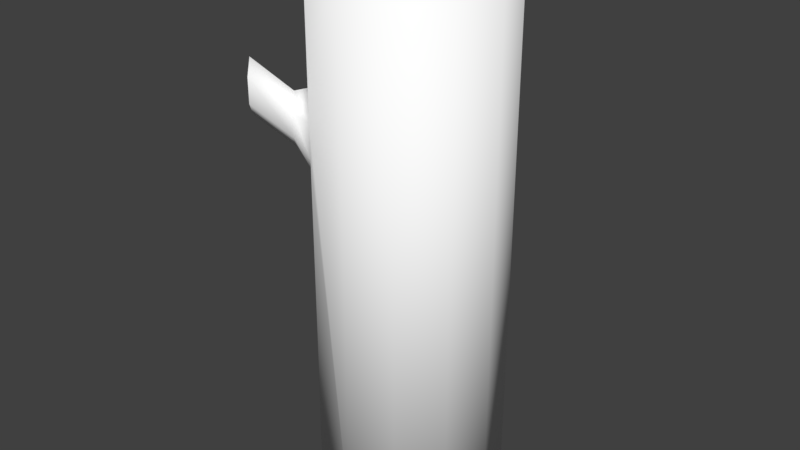 # Source: Firewood_org.blend  (saved by Blender 2.79.0; exported with 4.5.12 LTS)
import bpy
from mathutils import Matrix  # noqa: F401  (used for matrix-valued properties, if any)

bpy.ops.wm.read_factory_settings(use_empty=True)
scene = bpy.context.scene
scene.name = 'Scene'

# ---- collections
col_collection_1 = bpy.data.collections.new('Collection 1'); scene.collection.children.link(col_collection_1)

# ---- materials (node trees are filled in below, after node groups)
mat_firewood = bpy.data.materials.new('Firewood')
mat_firewood.alpha_threshold = 0.0
mat_firewood.use_transparent_shadow = False
mat_firewood.diffuse_color = (1.0, 1.0, 1.0, 1.0)
mat_firewood.specular_color = (0.0, 0.0, 0.0)
mat_firewood.roughness = 0.5

# ---- material node trees

# ---- world
world_world = bpy.data.worlds.new('World'); scene.world = world_world
world_world.color = (0.05088, 0.05088, 0.05088)
world_world.use_sun_shadow = False
world_world.sun_shadow_jitter_overblur = 0.0
world_world.cycles.sampling_method = 'MANUAL'

# ---- meshes
me_firewood_org = bpy.data.meshes.new('Firewood_org')
me_firewood_org.from_pydata([(-0.0866, -0.05, 0.3015), (-0.05, -0.0866, 0.3015), (-0.0866, -0.05, -0.3015), (-0.05, -0.0866, -0.3015), (-0.06943, -0.06718, 0.1455), (-0.0866, -0.05, 0.1192), (-0.0866, -0.05, 0.08115), (-0.06979, -0.06682, 0.06436), (-0.05, -0.0866, 0.08563), (-0.05, -0.0866, 0.1196), (-0.1061, -0.1032, 0.1772), (-0.1163, -0.0933, 0.1616), (-0.1163, -0.0933, 0.1333), (-0.1064, -0.1029, 0.1209), (-0.09732, -0.1151, 0.137), (-0.09732, -0.1151, 0.1628), (-0.07826, -0.07606, 0.1433), (-0.08849, -0.06613, 0.1277), (-0.08849, -0.06613, 0.09936), (-0.07854, -0.07576, 0.08699), (-0.06951, -0.08791, 0.1031), (-0.06951, -0.08791, 0.1289), (-0.1063, -0.1033, 0.1523), (-0.05, 0.0866, 0.3015), (-0.0866, 0.05, 0.3015), (-0.05, 0.0866, -0.3015), (-0.0866, 0.05, -0.3015), (-0.1, 2.276e-08, 0.3015), (-0.1, -2.276e-08, -0.3015), (0.0, -2.276e-08, -0.3015), (0.05, -0.0866, 0.3015), (0.0866, -0.05, 0.3015), (0.05, -0.0866, -0.3015), (0.0866, -0.05, -0.3015), (0.0, -0.1, 0.3015), (0.0, -0.1, -0.3015), (0.0866, 0.05, 0.3015), (0.05, 0.0866, 0.3015), (0.0866, 0.05, -0.3015), (0.05, 0.0866, -0.3015), (0.0, 0.1, 0.3015), (0.0, 0.1, -0.3015), (0.1, 2.276e-08, 0.3015), (0.1, -2.276e-08, -0.3015), (0.0, 2.276e-08, 0.3015)], [], [(27, 0, 44), (44, 0, 1), (44, 1, 34), (29, 2, 28), (29, 3, 2), (29, 35, 3), (7, 2, 3), (3, 8, 7), (6, 2, 7), (1, 4, 9), (0, 5, 4), (0, 4, 1), (19, 20, 14, 13), (20, 19, 7, 8), (18, 19, 13, 12), (19, 18, 6, 7), (21, 16, 10, 15), (16, 21, 9, 4), (20, 21, 15, 14), (21, 20, 8, 9), (17, 18, 12, 11), (18, 17, 5, 6), (16, 17, 11, 10), (17, 16, 4, 5), (10, 11, 22), (15, 10, 22), (14, 15, 22), (13, 14, 22), (12, 13, 22), (11, 12, 22), (1, 9, 34), (35, 34, 9, 8), (35, 8, 3), (0, 27, 5), (27, 28, 6, 5), (2, 6, 28), (24, 27, 44), (28, 26, 29), (40, 41, 25, 23), (23, 25, 26, 24), (26, 28, 27, 24), (44, 40, 23), (44, 23, 24), (41, 29, 25), (25, 29, 26), (44, 34, 30), (32, 35, 29), (30, 32, 33, 31), (31, 33, 43, 42), (32, 30, 34, 35), (31, 44, 30), (42, 44, 31), (29, 33, 32), (29, 43, 33), (36, 44, 42), (38, 43, 29), (36, 38, 39, 37), (41, 40, 37, 39), (42, 43, 38, 36), (37, 44, 36), (29, 39, 38), (44, 37, 40), (29, 41, 39)])
me_firewood_org.polygons.foreach_set('use_smooth', [True] * 63)
_uv = me_firewood_org.uv_layers.new(name='UVMap')
_uv.uv.foreach_set('vector', [0.009714, 0.1995, 0.03567, 0.1026, 0.2081, 0.1995, 0.2081, 0.1995, 0.03567, 0.1026, 0.1066, 0.03169, 0.2081, 0.1995, 0.1066, 0.03169, 0.2035, 0.005734, 0.6042, 0.1995, 0.4364, 0.1026, 0.4105, 0.1995, 0.6042, 0.1995, 0.5073, 0.03169, 0.4364, 0.1026, 0.6042, 0.1995, 0.6042, 0.005734, 0.5073, 0.03169, 0.1897, 0.8863, 0.1646, 0.7142, 0.2214, 0.7142, 0.2214, 0.7142, 0.2214, 0.8964, 0.1897, 0.8863, 0.1646, 0.8934, 0.1646, 0.7142, 0.1897, 0.8863, 0.2214, 0.9967, 0.1901, 0.9241, 0.2214, 0.9122, 0.1646, 0.9967, 0.1646, 0.912, 0.1901, 0.9241, 0.1646, 0.9967, 0.1901, 0.9241, 0.2214, 0.9967, 0.05519, 0.7398, 0.03219, 0.7398, 0.03219, 0.8399, 0.05519, 0.8399, 0.03219, 0.7398, 0.05519, 0.7398, 0.05519, 0.7049, 0.03219, 0.7049, 0.07962, 0.7398, 0.05519, 0.7398, 0.05519, 0.8399, 0.07962, 0.8399, 0.05519, 0.7398, 0.07962, 0.7398, 0.07962, 0.7049, 0.05519, 0.7049, 0.008405, 0.8983, 0.03219, 0.8983, 0.03219, 0.9953, 0.008405, 0.9953, 0.03219, 0.8983, 0.008405, 0.8983, 0.008405, 0.8636, 0.03219, 0.8636, 0.03219, 0.7398, 0.008405, 0.7398, 0.008405, 0.8399, 0.03219, 0.8399, 0.008405, 0.7398, 0.03219, 0.7398, 0.03219, 0.7049, 0.008405, 0.7049, 0.05519, 0.8983, 0.07962, 0.8983, 0.07962, 0.9953, 0.05519, 0.9953, 0.07962, 0.8983, 0.05519, 0.8983, 0.05519, 0.8636, 0.07962, 0.8636, 0.03219, 0.8983, 0.05519, 0.8983, 0.05519, 0.9953, 0.03219, 0.9953, 0.05519, 0.8983, 0.03219, 0.8983, 0.03219, 0.8636, 0.05519, 0.8636, 0.4038, 0.0861, 0.3715, 0.0647, 0.4038, 0.04543, 0.4373, 0.0647, 0.4038, 0.0861, 0.4038, 0.04543, 0.4373, 0.0261, 0.4373, 0.0647, 0.4038, 0.04543, 0.4038, 0.005801, 0.4373, 0.0261, 0.4038, 0.04543, 0.3715, 0.0261, 0.4038, 0.005801, 0.4038, 0.04543, 0.3715, 0.0647, 0.3715, 0.0261, 0.4038, 0.04543, 0.2214, 0.9967, 0.2214, 0.9122, 0.2723, 0.9967, 0.2723, 0.7142, 0.2723, 0.9967, 0.2214, 0.9122, 0.2214, 0.8964, 0.2723, 0.7142, 0.2214, 0.8964, 0.2214, 0.7142, 0.1646, 0.9967, 0.1112, 0.9967, 0.1646, 0.912, 0.1112, 0.9967, 0.1112, 0.7142, 0.1646, 0.8934, 0.1646, 0.912, 0.1646, 0.7142, 0.1646, 0.8934, 0.1112, 0.7142, 0.03567, 0.2964, 0.009714, 0.1995, 0.2081, 0.1995, 0.4105, 0.1995, 0.4364, 0.2964, 0.6042, 0.1995, 0.2787, 0.7072, 0.2787, 0.4229, 0.3373, 0.4229, 0.3373, 0.7072, 0.3373, 0.7072, 0.3373, 0.4229, 0.4017, 0.4229, 0.4017, 0.7072, 0.4017, 0.4229, 0.4446, 0.4229, 0.4446, 0.7072, 0.4017, 0.7072, 0.2081, 0.1995, 0.2081, 0.392, 0.1066, 0.3673, 0.2081, 0.1995, 0.1066, 0.3673, 0.03567, 0.2964, 0.6042, 0.3932, 0.6042, 0.1995, 0.5073, 0.3673, 0.5073, 0.3673, 0.6042, 0.1995, 0.4364, 0.2964, 0.2081, 0.1995, 0.2035, 0.005734, 0.3003, 0.03169, 0.7011, 0.03169, 0.6042, 0.005734, 0.6042, 0.1995, 0.3422, 0.9967, 0.3422, 0.7142, 0.3982, 0.7142, 0.3982, 0.9967, 0.3982, 0.9967, 0.3982, 0.7142, 0.4554, 0.7142, 0.4554, 0.9967, 0.3422, 0.7142, 0.3422, 0.9967, 0.2805, 0.9967, 0.2805, 0.7142, 0.3713, 0.1026, 0.2081, 0.1995, 0.3003, 0.03169, 0.3972, 0.1995, 0.2081, 0.1995, 0.3713, 0.1026, 0.6042, 0.1995, 0.772, 0.1026, 0.7011, 0.03169, 0.6042, 0.1995, 0.798, 0.1995, 0.772, 0.1026, 0.3713, 0.2964, 0.2081, 0.1995, 0.3972, 0.1995, 0.772, 0.2964, 0.798, 0.1995, 0.6042, 0.1995, 0.1423, 0.7072, 0.1423, 0.4229, 0.2061, 0.4229, 0.2061, 0.7072, 0.2744, 0.4229, 0.2744, 0.7072, 0.2061, 0.7072, 0.2061, 0.4229, 0.09259, 0.7072, 0.09259, 0.4229, 0.1423, 0.4229, 0.1423, 0.7072, 0.3003, 0.3673, 0.2081, 0.1995, 0.3713, 0.2964, 0.6042, 0.1995, 0.7011, 0.3673, 0.772, 0.2964, 0.2081, 0.1995, 0.3003, 0.3673, 0.2081, 0.392, 0.6042, 0.1995, 0.6042, 0.3932, 0.7011, 0.3673])
me_firewood_org.materials.append(mat_firewood)
me_firewood_org.use_remesh_preserve_volume = False
me_firewood_org.use_remesh_preserve_attributes = False
me_firewood_org.use_mirror_vertex_groups = False
me_firewood_org.update()

# ---- objects
ob_firewood_org_mqo = bpy.data.objects.new('Firewood_org_mqo', None)
ob_firewood_org = bpy.data.objects.new('Firewood_org', me_firewood_org)

# ---- transforms, parenting, visibility, modifiers, constraints
ob_firewood_org_mqo.location = (0.0, 0.0, 0.0)
ob_firewood_org_mqo.rotation_euler = (1.571, 0.0, 0.0)
ob_firewood_org_mqo.empty_image_offset = (0.0, 0.0)
ob_firewood_org_mqo.lineart.crease_threshold = 0.0
ob_firewood_org.parent = ob_firewood_org_mqo
ob_firewood_org.location = (0.0, 0.0, 0.0)
ob_firewood_org.rotation_euler = (-1.571, -0.0, 0.0)
ob_firewood_org.lineart.crease_threshold = 0.0

# ---- collection membership
col_collection_1.objects.link(ob_firewood_org_mqo)
col_collection_1.objects.link(ob_firewood_org)

# ---- scene / render settings (as saved in the file)
scene.frame_start = 1; scene.frame_end = 250; scene.frame_set(1)
scene.render.engine = 'BLENDER_EEVEE_NEXT'
scene.render.resolution_percentage = 50
scene.render.dither_intensity = 0.0
scene.cycles.use_denoising = False
scene.cycles.samples = 128
scene.cycles.sampling_pattern = 'TABULATED_SOBOL'
scene.cycles.use_adaptive_sampling = False
scene.cycles.use_light_tree = False
scene.cycles.blur_glossy = 0.0
scene.cycles.sample_clamp_indirect = 0.0
scene.view_settings.view_transform = 'Standard'
bpy.context.view_layer.update()

# ---- added for rendering (the .blend has no active camera and no usable light): camera, sun
cam_auto = bpy.data.cameras.new('AutoCamera')
cam_auto.lens = 50.0
cam_auto.sensor_width = 36.0
cam_auto.clip_end = 1000.0
ob_auto_camera = bpy.data.objects.new('AutoCamera', cam_auto)
scene.collection.objects.link(ob_auto_camera)
ob_auto_camera.location = (0.61707, -0.75781, 0.500185)
ob_auto_camera.rotation_euler = (1.09748, -7.21219e-08, 0.694738)
scene.camera = ob_auto_camera
light_auto_sun = bpy.data.lights.new('AutoSun', 'SUN')
light_auto_sun.energy = 3.0
light_auto_sun.angle = 0.0523599
ob_auto_sun = bpy.data.objects.new('AutoSun', light_auto_sun)
scene.collection.objects.link(ob_auto_sun)
ob_auto_sun.rotation_euler = (0.872665, 0.174533, 0.523599)
bpy.context.view_layer.update()
